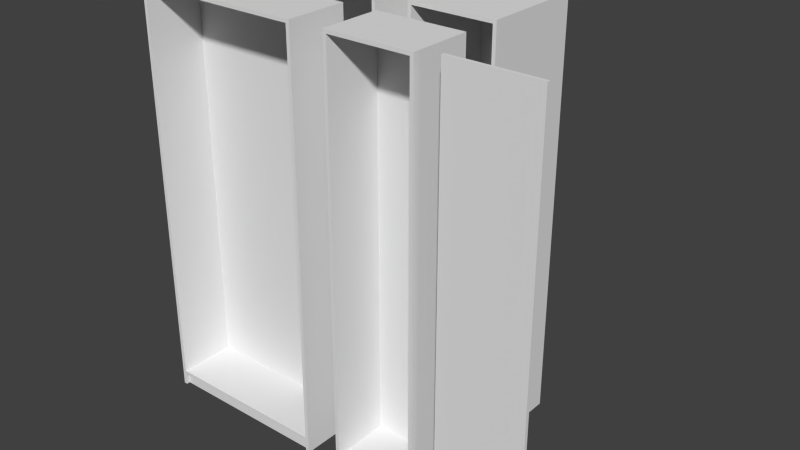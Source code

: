 # Source: PaxCollection.blend  (saved by Blender 2.66.1; exported with 4.5.12 LTS)
import bpy
from mathutils import Matrix  # noqa: F401  (used for matrix-valued properties, if any)

bpy.ops.wm.read_factory_settings(use_empty=True)
scene = bpy.context.scene
scene.name = 'Scene'

# ---- collections
col_collection_1 = bpy.data.collections.new('Collection 1'); scene.collection.children.link(col_collection_1)
col_collection_10 = bpy.data.collections.new('Collection 10'); scene.collection.children.link(col_collection_10)

# ---- materials (node trees are filled in below, after node groups)
mat_genericmaterial = bpy.data.materials.new('GenericMaterial')

# ---- material node trees

# ---- world
world_world = bpy.data.worlds.new('World'); scene.world = world_world
world_world.color = (0.05088, 0.05088, 0.05088)
world_world.use_sun_shadow = False
world_world.sun_shadow_jitter_overblur = 0.0
world_world.cycles.sampling_method = 'MANUAL'
world_world.cycles.sample_map_resolution = 256

# ---- meshes
me_plane_003 = bpy.data.meshes.new('Plane.003')
me_plane_003.from_pydata([(0.5, -0.02, 0.0), (0.0, -0.02, 0.0), (0.5, -0.02, 2.36), (0.0, -0.02, 2.36), (0.48, 0.000437, 2.34), (0.02, 5.96e-08, 0.07), (0.5, -0.02, 2.34), (0.0, -0.02, 2.34), (-1.192e-07, -0.02, 0.09), (0.48, 0.000437, 2.36), (0.48, -0.02, 0.0), (0.02, -0.02, 0.0), (0.48, -0.02, 2.36), (0.02, 0.000437, 0.0), (0.48, 0.000437, 0.0), (0.02, -0.02, 0.07), (-1.192e-07, 5.96e-08, 0.09), (0.48, -0.02, 2.34), (0.0, 0.000437, 2.34), (0.5, 0.000437, 2.34), (0.5, -0.02, 0.07), (0.5, -0.02, 0.09), (0.0, 0.000437, 2.36), (0.5, 0.000437, 2.36), (-1.192e-07, -0.02, 0.07), (0.0, 0.000437, 0.0), (0.02, -0.02, 2.36), (0.48, -0.02, 0.07), (0.5, 0.000437, 0.0), (0.48, -0.02, 0.09), (0.02, -0.02, 0.09), (0.02, -0.02, 2.34), (0.0, -0.31, 0.0), (0.0, -0.31, 2.36), (0.5, -0.31, 0.07), (0.5, -0.31, 0.09), (0.0, -0.31, 2.34), (-1.192e-07, -0.31, 0.09), (-1.192e-07, -0.31, 0.07), (0.02, -0.31, 0.0), (0.02, -0.31, 2.36), (0.48, -0.31, 0.07), (0.02, -0.31, 0.07), (0.48, -0.31, 0.09), (0.02, -0.31, 0.09), (0.02, -0.31, 2.34), (0.5, -0.31, 0.0), (0.5, -0.31, 2.36), (0.5, -0.31, 2.34), (0.48, -0.31, 0.0), (0.48, -0.31, 2.36), (0.48, -0.31, 2.34), (0.02, 0.000437, 2.34), (0.02, 5.96e-08, 0.09), (0.48, 5.96e-08, 0.09), (0.48, 5.96e-08, 0.07), (0.02, 0.000437, 2.36), (-1.192e-07, 5.96e-08, 0.07), (0.5, 5.96e-08, 0.09), (0.5, 5.96e-08, 0.07), (0.0, -0.33, 0.0), (0.0, -0.33, 2.36), (0.5, -0.33, 0.07), (0.5, -0.33, 0.09), (0.0, -0.33, 2.34), (-1.192e-07, -0.33, 0.09), (-1.192e-07, -0.33, 0.07), (0.02, -0.33, 0.0), (0.02, -0.33, 2.36), (0.48, -0.33, 0.07), (0.02, -0.33, 0.07), (0.48, -0.33, 0.09), (0.02, -0.33, 0.09), (0.02, -0.33, 2.34), (0.5, -0.33, 0.0), (0.5, -0.33, 2.36), (0.5, -0.33, 2.34), (0.48, -0.33, 0.0), (0.48, -0.33, 2.36), (0.48, -0.33, 2.34), (0.0, -0.35, 0.0), (0.0, -0.35, 2.36), (0.5, -0.35, 0.07), (0.5, -0.35, 0.09), (0.0, -0.35, 2.34), (-1.192e-07, -0.35, 0.09), (-1.192e-07, -0.35, 0.07), (0.02, -0.35, 0.0), (0.02, -0.35, 2.36), (0.48, -0.35, 0.07), (0.02, -0.35, 0.07), (0.48, -0.35, 0.09), (0.02, -0.35, 0.09), (0.02, -0.35, 2.34), (0.5, -0.35, 0.0), (0.5, -0.35, 2.36), (0.5, -0.35, 2.34), (0.48, -0.35, 0.0), (0.48, -0.35, 2.36), (0.48, -0.35, 2.34)], [], [(2, 12, 50, 47), (12, 26, 56, 9), (3, 26, 56, 22), (29, 30, 44, 43), (21, 20, 59, 58), (15, 27, 55, 5), (30, 31, 45, 44), (43, 51, 79, 71), (38, 32, 60, 66), (34, 46, 74, 62), (46, 49, 77, 74), (43, 44, 72, 71), (34, 35, 63, 62), (17, 29, 54, 4), (30, 29, 54, 53), (20, 21, 35, 34), (1, 24, 57, 25), (31, 30, 53, 52), (8, 7, 18, 16), (44, 45, 73, 72), (6, 2, 47, 48), (0, 10, 49, 46), (0, 20, 59, 28), (2, 6, 19, 23), (7, 3, 22, 18), (21, 6, 19, 58), (45, 51, 79, 73), (12, 2, 23, 9), (15, 42, 41, 27), (12, 50, 40, 26), (17, 51, 45, 31), (48, 47, 75, 76), (24, 8, 16, 57), (17, 31, 52, 4), (15, 11, 13, 5), (11, 1, 25, 13), (10, 27, 55, 14), (10, 0, 28, 14), (10, 49, 41, 27), (34, 20, 0, 46), (48, 6, 21, 35), (17, 51, 43, 29), (7, 8, 37, 36), (3, 7, 36, 33), (24, 1, 32, 38), (8, 24, 38, 37), (1, 11, 39, 32), (26, 3, 33, 40), (15, 42, 39, 11), (4, 9, 23, 19), (52, 56, 9, 4), (56, 52, 18, 22), (53, 16, 18, 52), (5, 57, 16, 53), (57, 5, 13, 25), (5, 53, 54, 55), (54, 58, 59, 55), (55, 59, 28, 14), (4, 19, 58, 54), (52, 4, 54, 53), (31, 17, 29, 30), (33, 36, 64, 61), (47, 50, 78, 75), (39, 49, 77, 67), (36, 37, 65, 64), (32, 39, 67, 60), (40, 50, 78, 68), (39, 42, 41, 49), (48, 35, 63, 76), (37, 38, 66, 65), (40, 33, 61, 68), (67, 70, 90, 87), (65, 66, 86, 85), (76, 63, 83, 96), (72, 73, 93, 92), (69, 70, 90, 89), (62, 74, 94, 82), (76, 75, 95, 96), (60, 67, 87, 80), (68, 61, 81, 88), (69, 77, 97, 89), (74, 77, 97, 94), (71, 72, 92, 91), (62, 63, 83, 82), (68, 78, 98, 88), (75, 78, 98, 95), (64, 65, 85, 84), (66, 60, 80, 86), (73, 79, 99, 93), (71, 79, 99, 91), (61, 64, 84, 81), (90, 92, 85, 86), (80, 87, 90, 86), (92, 90, 89, 91), (83, 91, 89, 82), (89, 97, 94, 82), (93, 88, 81, 84), (99, 96, 95, 98), (88, 93, 99, 98), (85, 92, 93, 84), (83, 91, 99, 96), (70, 67, 77, 69)])
me_plane_003.materials.append(mat_genericmaterial)
me_plane_003.use_remesh_preserve_volume = False
me_plane_003.use_remesh_preserve_attributes = False
me_plane_003.use_mirror_vertex_groups = False
me_plane_003.update()
me_plane_002 = bpy.data.meshes.new('Plane.002')
me_plane_002.from_pydata([(0.5, -0.02, 0.0), (0.0, -0.02, 0.0), (0.5, -0.02, 2.36), (0.0, -0.02, 2.36), (0.48, 0.000437, 2.34), (0.02, 0.0, 0.07), (0.5, -0.02, 2.34), (0.0, -0.02, 2.34), (-1.192e-07, -0.02, 0.09), (0.48, 0.000437, 2.36), (0.48, -0.02, 0.0), (0.02, -0.02, 0.0), (0.48, -0.02, 2.36), (0.02, 0.000437, 0.0), (0.48, 0.000437, 0.0), (0.02, -0.02, 0.07), (-1.192e-07, 0.0, 0.09), (0.48, -0.02, 2.34), (0.0, 0.000437, 2.34), (0.5, 0.000437, 2.34), (0.5, -0.02, 0.07), (0.5, -0.02, 0.09), (0.0, 0.000437, 2.36), (0.5, 0.000437, 2.36), (-1.192e-07, -0.02, 0.07), (0.0, 0.000437, 0.0), (0.02, -0.02, 2.36), (0.48, -0.02, 0.07), (0.5, 0.000437, 0.0), (0.48, -0.02, 0.09), (0.02, -0.02, 0.09), (0.02, -0.02, 2.34), (0.0, -0.54, 0.0), (0.0, -0.54, 2.36), (0.5, -0.54, 0.07), (0.5, -0.54, 0.09), (0.0, -0.54, 2.34), (-1.192e-07, -0.54, 0.09), (-1.192e-07, -0.54, 0.07), (0.02, -0.54, 0.0), (0.02, -0.54, 2.36), (0.48, -0.54, 0.07), (0.02, -0.54, 0.07), (0.48, -0.54, 0.09), (0.02, -0.54, 0.09), (0.02, -0.54, 2.34), (0.5, -0.54, 0.0), (0.5, -0.54, 2.36), (0.5, -0.54, 2.34), (0.48, -0.54, 0.0), (0.48, -0.54, 2.36), (0.48, -0.54, 2.34), (0.02, 0.000437, 2.34), (0.02, 0.0, 0.09), (0.48, 0.0, 0.09), (0.48, 0.0, 0.07), (0.02, 0.000437, 2.36), (-1.192e-07, 0.0, 0.07), (0.5, 0.0, 0.09), (0.5, 0.0, 0.07), (0.0, -0.56, 0.0), (0.0, -0.56, 2.36), (0.5, -0.56, 0.07), (0.5, -0.56, 0.09), (0.0, -0.56, 2.34), (-1.192e-07, -0.56, 0.09), (-1.192e-07, -0.56, 0.07), (0.02, -0.56, 0.0), (0.02, -0.56, 2.36), (0.48, -0.56, 0.07), (0.02, -0.56, 0.07), (0.48, -0.56, 0.09), (0.02, -0.56, 0.09), (0.02, -0.56, 2.34), (0.5, -0.56, 0.0), (0.5, -0.56, 2.36), (0.5, -0.56, 2.34), (0.48, -0.56, 0.0), (0.48, -0.56, 2.36), (0.48, -0.56, 2.34), (0.0, -0.58, 0.0), (0.0, -0.58, 2.36), (0.5, -0.58, 0.07), (0.5, -0.58, 0.09), (0.0, -0.58, 2.34), (-1.192e-07, -0.58, 0.09), (-1.192e-07, -0.58, 0.07), (0.02, -0.58, 0.0), (0.02, -0.58, 2.36), (0.48, -0.58, 0.07), (0.02, -0.58, 0.07), (0.48, -0.58, 0.09), (0.02, -0.58, 0.09), (0.02, -0.58, 2.34), (0.5, -0.58, 0.0), (0.5, -0.58, 2.36), (0.5, -0.58, 2.34), (0.48, -0.58, 0.0), (0.48, -0.58, 2.36), (0.48, -0.58, 2.34)], [], [(2, 12, 50, 47), (12, 26, 56, 9), (3, 26, 56, 22), (29, 30, 44, 43), (21, 20, 59, 58), (15, 27, 55, 5), (30, 31, 45, 44), (43, 51, 79, 71), (38, 32, 60, 66), (34, 46, 74, 62), (46, 49, 77, 74), (43, 44, 72, 71), (34, 35, 63, 62), (17, 29, 54, 4), (30, 29, 54, 53), (20, 21, 35, 34), (1, 24, 57, 25), (31, 30, 53, 52), (8, 7, 18, 16), (44, 45, 73, 72), (6, 2, 47, 48), (0, 10, 49, 46), (0, 20, 59, 28), (2, 6, 19, 23), (7, 3, 22, 18), (21, 6, 19, 58), (45, 51, 79, 73), (12, 2, 23, 9), (15, 42, 41, 27), (12, 50, 40, 26), (17, 51, 45, 31), (48, 47, 75, 76), (24, 8, 16, 57), (17, 31, 52, 4), (15, 11, 13, 5), (11, 1, 25, 13), (10, 27, 55, 14), (10, 0, 28, 14), (10, 49, 41, 27), (34, 20, 0, 46), (48, 6, 21, 35), (17, 51, 43, 29), (7, 8, 37, 36), (3, 7, 36, 33), (24, 1, 32, 38), (8, 24, 38, 37), (1, 11, 39, 32), (26, 3, 33, 40), (15, 42, 39, 11), (4, 9, 23, 19), (52, 56, 9, 4), (56, 52, 18, 22), (53, 16, 18, 52), (5, 57, 16, 53), (57, 5, 13, 25), (5, 53, 54, 55), (54, 58, 59, 55), (55, 59, 28, 14), (4, 19, 58, 54), (52, 4, 54, 53), (31, 17, 29, 30), (33, 36, 64, 61), (47, 50, 78, 75), (39, 49, 77, 67), (36, 37, 65, 64), (32, 39, 67, 60), (40, 50, 78, 68), (39, 42, 41, 49), (48, 35, 63, 76), (37, 38, 66, 65), (40, 33, 61, 68), (67, 70, 90, 87), (65, 66, 86, 85), (76, 63, 83, 96), (72, 73, 93, 92), (69, 70, 90, 89), (62, 74, 94, 82), (76, 75, 95, 96), (60, 67, 87, 80), (68, 61, 81, 88), (69, 77, 97, 89), (74, 77, 97, 94), (71, 72, 92, 91), (62, 63, 83, 82), (68, 78, 98, 88), (75, 78, 98, 95), (64, 65, 85, 84), (66, 60, 80, 86), (73, 79, 99, 93), (71, 79, 99, 91), (61, 64, 84, 81), (90, 92, 85, 86), (80, 87, 90, 86), (92, 90, 89, 91), (83, 91, 89, 82), (89, 97, 94, 82), (93, 88, 81, 84), (99, 96, 95, 98), (88, 93, 99, 98), (85, 92, 93, 84), (83, 91, 99, 96), (70, 67, 77, 69)])
me_plane_002.materials.append(mat_genericmaterial)
me_plane_002.use_remesh_preserve_volume = False
me_plane_002.use_remesh_preserve_attributes = False
me_plane_002.use_mirror_vertex_groups = False
me_plane_002.update()
me_plane_001 = bpy.data.meshes.new('Plane.001')
me_plane_001.from_pydata([(1.0, -0.02, 0.0), (0.0, -0.02, 0.0), (1.0, -0.02, 2.36), (0.0, -0.02, 2.36), (0.98, 0.000437, 2.34), (0.02, 0.000437, 0.07), (1.0, -0.02, 2.34), (0.0, -0.02, 2.34), (0.0, -0.02, 0.09), (0.98, 0.000437, 2.36), (0.98, -0.02, 0.0), (0.02, -0.02, 0.0), (0.98, -0.02, 2.36), (0.02, 0.000437, 0.0), (0.98, 0.000437, 0.0), (0.02, -0.02, 0.07), (0.0, 0.000437, 0.09), (0.98, -0.02, 2.34), (0.0, 0.000437, 2.34), (1.0, 0.000437, 2.34), (1.0, -0.02, 0.07), (1.0, -0.02, 0.09), (0.0, 0.000437, 2.36), (1.0, 0.000437, 2.36), (0.0, -0.02, 0.07), (0.0, 0.000437, 0.0), (0.02, -0.02, 2.36), (0.98, -0.02, 0.07), (1.0, 0.000437, 0.0), (0.98, -0.02, 0.09), (0.02, -0.02, 0.09), (0.02, -0.02, 2.34), (0.0, -0.31, 0.0), (0.0, -0.31, 2.36), (1.0, -0.31, 0.07), (1.0, -0.31, 0.09), (0.0, -0.31, 2.34), (0.0, -0.31, 0.09), (0.0, -0.31, 0.07), (0.02, -0.31, 0.0), (0.02, -0.31, 2.36), (0.98, -0.31, 0.07), (0.02, -0.31, 0.07), (0.98, -0.31, 0.09), (0.02, -0.31, 0.09), (0.02, -0.31, 2.34), (1.0, -0.31, 0.0), (1.0, -0.31, 2.36), (1.0, -0.31, 2.34), (0.98, -0.31, 0.0), (0.98, -0.31, 2.36), (0.98, -0.31, 2.34), (0.02, 0.000437, 2.34), (0.02, 0.000437, 0.09), (0.98, 0.000437, 0.09), (0.98, 0.000437, 0.07), (0.02, 0.000437, 2.36), (0.0, 0.000437, 0.07), (1.0, 0.000437, 0.09), (1.0, 0.000437, 0.07), (0.0, -0.33, 0.0), (0.0, -0.33, 2.36), (1.0, -0.33, 0.07), (1.0, -0.33, 0.09), (0.0, -0.33, 2.34), (0.0, -0.33, 0.09), (0.0, -0.33, 0.07), (0.02, -0.33, 0.0), (0.02, -0.33, 2.36), (0.98, -0.33, 0.07), (0.02, -0.33, 0.07), (0.98, -0.33, 0.09), (0.02, -0.33, 0.09), (0.02, -0.33, 2.34), (1.0, -0.33, 0.0), (1.0, -0.33, 2.36), (1.0, -0.33, 2.34), (0.98, -0.33, 0.0), (0.98, -0.33, 2.36), (0.98, -0.33, 2.34), (0.0, -0.35, 0.0), (0.0, -0.35, 2.36), (1.0, -0.35, 0.07), (1.0, -0.35, 0.09), (0.0, -0.35, 2.34), (0.0, -0.35, 0.09), (0.0, -0.35, 0.07), (0.02, -0.35, 0.0), (0.02, -0.35, 2.36), (0.98, -0.35, 0.07), (0.02, -0.35, 0.07), (0.98, -0.35, 0.09), (0.02, -0.35, 0.09), (0.02, -0.35, 2.34), (1.0, -0.35, 0.0), (1.0, -0.35, 2.36), (1.0, -0.35, 2.34), (0.98, -0.35, 0.0), (0.98, -0.35, 2.36), (0.98, -0.35, 2.34)], [], [(2, 12, 50, 47), (12, 26, 56, 9), (3, 26, 56, 22), (29, 30, 44, 43), (21, 20, 59, 58), (15, 27, 55, 5), (30, 31, 45, 44), (43, 51, 79, 71), (38, 32, 60, 66), (34, 46, 74, 62), (46, 49, 77, 74), (43, 44, 72, 71), (34, 35, 63, 62), (17, 29, 54, 4), (30, 29, 54, 53), (20, 21, 35, 34), (1, 24, 57, 25), (31, 30, 53, 52), (8, 7, 18, 16), (44, 45, 73, 72), (6, 2, 47, 48), (0, 10, 49, 46), (0, 20, 59, 28), (2, 6, 19, 23), (7, 3, 22, 18), (21, 6, 19, 58), (45, 51, 79, 73), (12, 2, 23, 9), (15, 42, 41, 27), (12, 50, 40, 26), (17, 51, 45, 31), (48, 47, 75, 76), (24, 8, 16, 57), (17, 31, 52, 4), (15, 11, 13, 5), (11, 1, 25, 13), (10, 27, 55, 14), (10, 0, 28, 14), (10, 49, 41, 27), (34, 20, 0, 46), (48, 6, 21, 35), (17, 51, 43, 29), (7, 8, 37, 36), (3, 7, 36, 33), (24, 1, 32, 38), (8, 24, 38, 37), (1, 11, 39, 32), (26, 3, 33, 40), (15, 42, 39, 11), (4, 9, 23, 19), (52, 56, 9, 4), (56, 52, 18, 22), (53, 16, 18, 52), (5, 57, 16, 53), (57, 5, 13, 25), (5, 53, 54, 55), (54, 58, 59, 55), (55, 59, 28, 14), (4, 19, 58, 54), (52, 4, 54, 53), (31, 17, 29, 30), (33, 36, 64, 61), (47, 50, 78, 75), (39, 49, 77, 67), (36, 37, 65, 64), (32, 39, 67, 60), (40, 50, 78, 68), (39, 42, 41, 49), (48, 35, 63, 76), (37, 38, 66, 65), (40, 33, 61, 68), (67, 70, 90, 87), (65, 66, 86, 85), (76, 63, 83, 96), (72, 73, 93, 92), (69, 70, 90, 89), (62, 74, 94, 82), (76, 75, 95, 96), (60, 67, 87, 80), (68, 61, 81, 88), (69, 77, 97, 89), (74, 77, 97, 94), (71, 72, 92, 91), (62, 63, 83, 82), (68, 78, 98, 88), (75, 78, 98, 95), (64, 65, 85, 84), (66, 60, 80, 86), (73, 79, 99, 93), (71, 79, 99, 91), (61, 64, 84, 81), (90, 92, 85, 86), (80, 87, 90, 86), (92, 90, 89, 91), (83, 91, 89, 82), (89, 97, 94, 82), (93, 88, 81, 84), (99, 96, 95, 98), (88, 93, 99, 98), (85, 92, 93, 84), (83, 91, 99, 96), (70, 67, 77, 69)])
me_plane_001.materials.append(mat_genericmaterial)
me_plane_001.use_remesh_preserve_volume = False
me_plane_001.use_remesh_preserve_attributes = False
me_plane_001.use_mirror_vertex_groups = False
me_plane_001.update()
me_plane = bpy.data.meshes.new('Plane')
me_plane.from_pydata([(1.0, -0.02, 0.0), (0.0, -0.02, 0.0), (1.0, -0.02, 2.36), (0.0, -0.02, 2.36), (0.98, 0.000437, 2.34), (0.02, 0.000437, 0.07), (1.0, -0.02, 2.34), (0.0, -0.02, 2.34), (0.0, -0.02, 0.09), (0.98, 0.000437, 2.36), (0.98, -0.02, 0.0), (0.02, -0.02, 0.0), (0.98, -0.02, 2.36), (0.02, 0.000437, 0.0), (0.98, 0.000437, 0.0), (0.02, -0.02, 0.07), (0.0, 0.000437, 0.09), (0.98, -0.02, 2.34), (0.0, 0.000437, 2.34), (1.0, 0.000437, 2.34), (1.0, -0.02, 0.07), (1.0, -0.02, 0.09), (0.0, 0.000437, 2.36), (1.0, 0.000437, 2.36), (0.0, -0.02, 0.07), (0.0, 0.000437, 0.0), (0.02, -0.02, 2.36), (0.98, -0.02, 0.07), (1.0, 0.000437, 0.0), (0.98, -0.02, 0.09), (0.02, -0.02, 0.09), (0.02, -0.02, 2.34), (0.0, -0.54, 0.0), (0.0, -0.54, 2.36), (1.0, -0.54, 0.07), (1.0, -0.54, 0.09), (0.0, -0.54, 2.34), (0.0, -0.54, 0.09), (0.0, -0.54, 0.07), (0.02, -0.54, 0.0), (0.02, -0.54, 2.36), (0.98, -0.54, 0.07), (0.02, -0.54, 0.07), (0.98, -0.54, 0.09), (0.02, -0.54, 0.09), (0.02, -0.54, 2.34), (1.0, -0.54, 0.0), (1.0, -0.54, 2.36), (1.0, -0.54, 2.34), (0.98, -0.54, 0.0), (0.98, -0.54, 2.36), (0.98, -0.54, 2.34), (0.02, 0.000437, 2.34), (0.02, 0.000437, 0.09), (0.98, 0.000437, 0.09), (0.98, 0.000437, 0.07), (0.02, 0.000437, 2.36), (0.0, 0.000437, 0.07), (1.0, 0.000437, 0.09), (1.0, 0.000437, 0.07), (0.0, -0.56, 0.0), (0.0, -0.56, 2.36), (1.0, -0.56, 0.07), (1.0, -0.56, 0.09), (0.0, -0.56, 2.34), (0.0, -0.56, 0.09), (0.0, -0.56, 0.07), (0.02, -0.56, 0.0), (0.02, -0.56, 2.36), (0.98, -0.56, 0.07), (0.02, -0.56, 0.07), (0.98, -0.56, 0.09), (0.02, -0.56, 0.09), (0.02, -0.56, 2.34), (1.0, -0.56, 0.0), (1.0, -0.56, 2.36), (1.0, -0.56, 2.34), (0.98, -0.56, 0.0), (0.98, -0.56, 2.36), (0.98, -0.56, 2.34), (0.0, -0.58, 0.0), (0.0, -0.58, 2.36), (1.0, -0.58, 0.07), (1.0, -0.58, 0.09), (0.0, -0.58, 2.34), (0.0, -0.58, 0.09), (0.0, -0.58, 0.07), (0.02, -0.58, 0.0), (0.02, -0.58, 2.36), (0.98, -0.58, 0.07), (0.02, -0.58, 0.07), (0.98, -0.58, 0.09), (0.02, -0.58, 0.09), (0.02, -0.58, 2.34), (1.0, -0.58, 0.0), (1.0, -0.58, 2.36), (1.0, -0.58, 2.34), (0.98, -0.58, 0.0), (0.98, -0.58, 2.36), (0.98, -0.58, 2.34)], [], [(2, 12, 50, 47), (12, 26, 56, 9), (3, 26, 56, 22), (29, 30, 44, 43), (21, 20, 59, 58), (15, 27, 55, 5), (30, 31, 45, 44), (43, 51, 79, 71), (38, 32, 60, 66), (34, 46, 74, 62), (46, 49, 77, 74), (43, 44, 72, 71), (34, 35, 63, 62), (17, 29, 54, 4), (30, 29, 54, 53), (20, 21, 35, 34), (1, 24, 57, 25), (31, 30, 53, 52), (8, 7, 18, 16), (44, 45, 73, 72), (6, 2, 47, 48), (0, 10, 49, 46), (0, 20, 59, 28), (2, 6, 19, 23), (7, 3, 22, 18), (21, 6, 19, 58), (45, 51, 79, 73), (12, 2, 23, 9), (15, 42, 41, 27), (12, 50, 40, 26), (17, 51, 45, 31), (48, 47, 75, 76), (24, 8, 16, 57), (17, 31, 52, 4), (15, 11, 13, 5), (11, 1, 25, 13), (10, 27, 55, 14), (10, 0, 28, 14), (10, 49, 41, 27), (34, 20, 0, 46), (48, 6, 21, 35), (17, 51, 43, 29), (7, 8, 37, 36), (3, 7, 36, 33), (24, 1, 32, 38), (8, 24, 38, 37), (1, 11, 39, 32), (26, 3, 33, 40), (15, 42, 39, 11), (4, 9, 23, 19), (52, 56, 9, 4), (56, 52, 18, 22), (53, 16, 18, 52), (5, 57, 16, 53), (57, 5, 13, 25), (5, 53, 54, 55), (54, 58, 59, 55), (55, 59, 28, 14), (4, 19, 58, 54), (52, 4, 54, 53), (31, 17, 29, 30), (33, 36, 64, 61), (47, 50, 78, 75), (39, 49, 77, 67), (36, 37, 65, 64), (32, 39, 67, 60), (40, 50, 78, 68), (39, 42, 41, 49), (48, 35, 63, 76), (37, 38, 66, 65), (40, 33, 61, 68), (67, 70, 90, 87), (65, 66, 86, 85), (76, 63, 83, 96), (72, 73, 93, 92), (69, 70, 90, 89), (62, 74, 94, 82), (76, 75, 95, 96), (60, 67, 87, 80), (68, 61, 81, 88), (69, 77, 97, 89), (74, 77, 97, 94), (71, 72, 92, 91), (62, 63, 83, 82), (68, 78, 98, 88), (75, 78, 98, 95), (64, 65, 85, 84), (66, 60, 80, 86), (73, 79, 99, 93), (71, 79, 99, 91), (61, 64, 84, 81), (90, 92, 85, 86), (80, 87, 90, 86), (92, 90, 89, 91), (83, 91, 89, 82), (89, 97, 94, 82), (93, 88, 81, 84), (99, 96, 95, 98), (88, 93, 99, 98), (85, 92, 93, 84), (83, 91, 99, 96), (70, 67, 77, 69)])
me_plane.materials.append(mat_genericmaterial)
me_plane.use_remesh_preserve_volume = False
me_plane.use_remesh_preserve_attributes = False
me_plane.use_mirror_vertex_groups = False
me_plane.update()
me_cube_001 = bpy.data.meshes.new('Cube.001')
me_cube_001.from_pydata([(0.0, 0.0, 1.08e-07), (0.0, 2.0, 1.08e-07), (2.0, 2.0, 1.08e-07), (2.0, 0.0, 1.08e-07), (0.0, 0.0, 1.991), (0.0, 2.0, 1.991), (2.0, 2.0, 1.991), (2.0, 0.0, 1.991)], [], [(4, 5, 1, 0), (5, 6, 2, 1), (6, 7, 3, 2), (7, 4, 0, 3), (0, 1, 2, 3), (7, 6, 5, 4)])
me_cube_001.materials.append(mat_genericmaterial)
me_cube_001.use_remesh_preserve_volume = False
me_cube_001.use_remesh_preserve_attributes = False
me_cube_001.use_mirror_vertex_groups = False
me_cube_001.update()

# ---- objects
ob_frame50x35x236 = bpy.data.objects.new('Frame50x35x236', me_plane_003)
ob_frame50x58x236 = bpy.data.objects.new('Frame50x58x236', me_plane_002)
ob_frame100x35x236 = bpy.data.objects.new('Frame100x35x236', me_plane_001)
ob_frame100x58x236 = bpy.data.objects.new('Frame100x58x236', me_plane)
ob_hingeddoor = bpy.data.objects.new('HingedDoor', me_cube_001)

# ---- transforms, parenting, visibility, modifiers, constraints
ob_frame50x35x236.location = (1.2, -0.8, 0.0)
ob_frame50x35x236.lineart.crease_threshold = 0.0
ob_frame50x58x236.location = (1.2, 0.0, 0.0)
ob_frame50x58x236.lineart.crease_threshold = 0.0
ob_frame100x35x236.location = (5.96e-08, -0.8, 0.0)
ob_frame100x35x236.lineart.crease_threshold = 0.0
ob_frame100x58x236.location = (0.0, 0.0, 0.0)
ob_frame100x58x236.lineart.crease_threshold = 0.0
ob_hingeddoor.location = (1.8, -1.1, 0.07)
ob_hingeddoor.scale = (0.25, 0.01, 1.15)
ob_hingeddoor.lineart.crease_threshold = 0.0

# ---- collection membership
col_collection_1.objects.link(ob_frame50x35x236)
col_collection_1.objects.link(ob_frame50x58x236)
col_collection_1.objects.link(ob_frame100x35x236)
col_collection_1.objects.link(ob_frame100x58x236)
col_collection_10.objects.link(ob_hingeddoor)

# ---- scene / render settings (as saved in the file)
scene.frame_start = 1; scene.frame_end = 250; scene.frame_set(1)
scene.render.engine = 'CYCLES'
scene.render.image_settings.color_mode = 'RGB'
scene.render.image_settings.compression = 90
scene.render.resolution_percentage = 50
scene.render.dither_intensity = 0.0
scene.render.bake_margin = 2
scene.cycles.use_denoising = False
scene.cycles.samples = 10
scene.cycles.sampling_pattern = 'TABULATED_SOBOL'
scene.cycles.light_sampling_threshold = 0.0
scene.cycles.use_adaptive_sampling = False
scene.cycles.use_light_tree = False
scene.cycles.blur_glossy = 0.0
scene.cycles.volume_bounces = 1
scene.cycles.pixel_filter_type = 'GAUSSIAN'
scene.cycles.sample_clamp_indirect = 0.0
scene.view_settings.view_transform = 'Standard'
bpy.context.view_layer.update()

# ---- added for rendering (the .blend has no active camera and no usable light): camera, sun
cam_auto = bpy.data.cameras.new('AutoCamera')
cam_auto.lens = 50.0
cam_auto.sensor_width = 36.0
cam_auto.clip_end = 1000.0
ob_auto_camera = bpy.data.objects.new('AutoCamera', cam_auto)
scene.collection.objects.link(ob_auto_camera)
ob_auto_camera.location = (4.37943, -4.4501, 3.76355)
ob_auto_camera.rotation_euler = (1.09748, -7.21219e-08, 0.694738)
scene.camera = ob_auto_camera
light_auto_sun = bpy.data.lights.new('AutoSun', 'SUN')
light_auto_sun.energy = 3.0
light_auto_sun.angle = 0.0523599
ob_auto_sun = bpy.data.objects.new('AutoSun', light_auto_sun)
scene.collection.objects.link(ob_auto_sun)
ob_auto_sun.rotation_euler = (0.872665, 0.174533, 0.523599)
bpy.context.view_layer.update()
